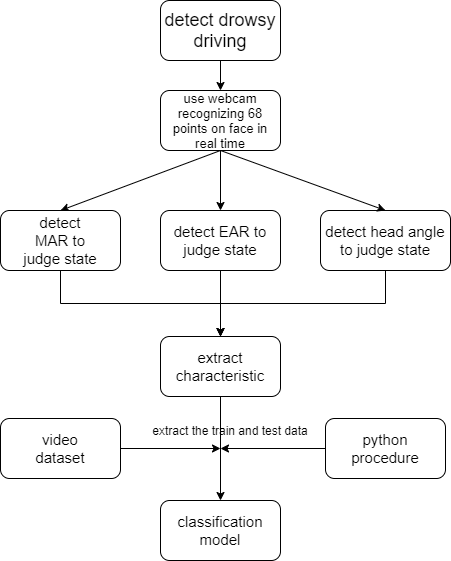

The diagram above was exported from draw.io. Its source (the exported page's mxGraphModel, read from the mxfile embedded in the PNG):
<mxGraphModel dx="1765" dy="2156" grid="1" gridSize="10" guides="1" tooltips="1" connect="1" arrows="1" fold="1" page="1" pageScale="1" pageWidth="827" pageHeight="1169" math="0" shadow="0">
  <root>
    <mxCell id="0" />
    <mxCell id="1" parent="0" />
    <mxCell id="6S9tArLfyME9fFf9UBNo-1" value="" style="rounded=1;whiteSpace=wrap;html=1;" parent="1" vertex="1">
      <mxGeometry x="260" y="-860" width="120" height="60" as="geometry" />
    </mxCell>
    <mxCell id="6S9tArLfyME9fFf9UBNo-3" value="" style="endArrow=classic;html=1;exitX=0.5;exitY=1;exitDx=0;exitDy=0;entryX=0.5;entryY=0;entryDx=0;entryDy=0;" parent="1" source="6S9tArLfyME9fFf9UBNo-1" target="6S9tArLfyME9fFf9UBNo-4" edge="1">
      <mxGeometry width="50" height="50" relative="1" as="geometry">
        <mxPoint x="290" y="-720" as="sourcePoint" />
        <mxPoint x="320" y="-760" as="targetPoint" />
      </mxGeometry>
    </mxCell>
    <mxCell id="6S9tArLfyME9fFf9UBNo-22" style="edgeStyle=orthogonalEdgeStyle;rounded=0;orthogonalLoop=1;jettySize=auto;html=1;exitX=0.5;exitY=1;exitDx=0;exitDy=0;entryX=0.5;entryY=0;entryDx=0;entryDy=0;" parent="1" source="6S9tArLfyME9fFf9UBNo-4" target="6S9tArLfyME9fFf9UBNo-20" edge="1">
      <mxGeometry relative="1" as="geometry" />
    </mxCell>
    <mxCell id="6S9tArLfyME9fFf9UBNo-4" value="" style="rounded=1;whiteSpace=wrap;html=1;" parent="1" vertex="1">
      <mxGeometry x="100" y="-740" width="120" height="60" as="geometry" />
    </mxCell>
    <mxCell id="6S9tArLfyME9fFf9UBNo-5" value="&lt;font style=&quot;font-size: 13px&quot;&gt;use webcam recognizing 68 points on face in real time&lt;/font&gt;" style="text;html=1;strokeColor=none;fillColor=none;align=center;verticalAlign=middle;whiteSpace=wrap;rounded=0;" parent="1" vertex="1">
      <mxGeometry x="260" y="-860" width="120" height="60" as="geometry" />
    </mxCell>
    <mxCell id="6S9tArLfyME9fFf9UBNo-23" style="edgeStyle=orthogonalEdgeStyle;rounded=0;orthogonalLoop=1;jettySize=auto;html=1;exitX=0.5;exitY=1;exitDx=0;exitDy=0;entryX=0.5;entryY=0;entryDx=0;entryDy=0;" parent="1" source="6S9tArLfyME9fFf9UBNo-8" target="6S9tArLfyME9fFf9UBNo-20" edge="1">
      <mxGeometry relative="1" as="geometry">
        <mxPoint x="330" y="-620" as="targetPoint" />
      </mxGeometry>
    </mxCell>
    <mxCell id="6S9tArLfyME9fFf9UBNo-8" value="" style="rounded=1;whiteSpace=wrap;html=1;" parent="1" vertex="1">
      <mxGeometry x="260" y="-740" width="120" height="60" as="geometry" />
    </mxCell>
    <mxCell id="6S9tArLfyME9fFf9UBNo-9" value="" style="rounded=1;whiteSpace=wrap;html=1;" parent="1" vertex="1">
      <mxGeometry x="260" y="-950" width="120" height="60" as="geometry" />
    </mxCell>
    <mxCell id="6S9tArLfyME9fFf9UBNo-10" value="&lt;font style=&quot;font-size: 18px&quot;&gt;detect drowsy driving&lt;/font&gt;" style="text;html=1;strokeColor=none;fillColor=none;align=center;verticalAlign=middle;whiteSpace=wrap;rounded=0;" parent="1" vertex="1">
      <mxGeometry x="260" y="-930" width="120" height="20" as="geometry" />
    </mxCell>
    <mxCell id="6S9tArLfyME9fFf9UBNo-12" value="" style="endArrow=classic;html=1;exitX=0.5;exitY=1;exitDx=0;exitDy=0;entryX=0.5;entryY=0;entryDx=0;entryDy=0;" parent="1" source="6S9tArLfyME9fFf9UBNo-9" target="6S9tArLfyME9fFf9UBNo-1" edge="1">
      <mxGeometry width="50" height="50" relative="1" as="geometry">
        <mxPoint x="290" y="-880" as="sourcePoint" />
        <mxPoint x="340" y="-930" as="targetPoint" />
      </mxGeometry>
    </mxCell>
    <mxCell id="6S9tArLfyME9fFf9UBNo-14" value="" style="endArrow=classic;html=1;exitX=0.5;exitY=1;exitDx=0;exitDy=0;entryX=0.5;entryY=0;entryDx=0;entryDy=0;" parent="1" source="6S9tArLfyME9fFf9UBNo-5" target="6S9tArLfyME9fFf9UBNo-8" edge="1">
      <mxGeometry width="50" height="50" relative="1" as="geometry">
        <mxPoint x="300" y="-760" as="sourcePoint" />
        <mxPoint x="350" y="-810" as="targetPoint" />
      </mxGeometry>
    </mxCell>
    <mxCell id="6S9tArLfyME9fFf9UBNo-24" style="edgeStyle=orthogonalEdgeStyle;rounded=0;orthogonalLoop=1;jettySize=auto;html=1;exitX=0.5;exitY=1;exitDx=0;exitDy=0;entryX=0.5;entryY=0;entryDx=0;entryDy=0;" parent="1" source="6S9tArLfyME9fFf9UBNo-15" target="6S9tArLfyME9fFf9UBNo-20" edge="1">
      <mxGeometry relative="1" as="geometry" />
    </mxCell>
    <mxCell id="6S9tArLfyME9fFf9UBNo-15" value="&lt;font style=&quot;font-size: 15px&quot;&gt;detect head angle to judge state&lt;/font&gt;" style="rounded=1;whiteSpace=wrap;html=1;" parent="1" vertex="1">
      <mxGeometry x="420" y="-740" width="130" height="60" as="geometry" />
    </mxCell>
    <mxCell id="6S9tArLfyME9fFf9UBNo-17" value="" style="endArrow=classic;html=1;exitX=0.5;exitY=1;exitDx=0;exitDy=0;entryX=0.5;entryY=0;entryDx=0;entryDy=0;" parent="1" source="6S9tArLfyME9fFf9UBNo-5" target="6S9tArLfyME9fFf9UBNo-15" edge="1">
      <mxGeometry width="50" height="50" relative="1" as="geometry">
        <mxPoint x="300" y="-760" as="sourcePoint" />
        <mxPoint x="350" y="-810" as="targetPoint" />
      </mxGeometry>
    </mxCell>
    <mxCell id="6S9tArLfyME9fFf9UBNo-18" value="&lt;font style=&quot;font-size: 15px&quot;&gt;detect MAR to judge state&lt;/font&gt;" style="text;html=1;strokeColor=none;fillColor=none;align=center;verticalAlign=middle;whiteSpace=wrap;rounded=0;" parent="1" vertex="1">
      <mxGeometry x="120" y="-720" width="80" height="20" as="geometry" />
    </mxCell>
    <mxCell id="6S9tArLfyME9fFf9UBNo-19" value="&lt;font style=&quot;font-size: 15px&quot;&gt;detect EAR to judge state&lt;/font&gt;" style="text;html=1;strokeColor=none;fillColor=none;align=center;verticalAlign=middle;whiteSpace=wrap;rounded=0;" parent="1" vertex="1">
      <mxGeometry x="270" y="-720" width="100" height="20" as="geometry" />
    </mxCell>
    <mxCell id="6S9tArLfyME9fFf9UBNo-20" value="&lt;font style=&quot;font-size: 15px&quot;&gt;extract characteristic&lt;/font&gt;" style="rounded=1;whiteSpace=wrap;html=1;" parent="1" vertex="1">
      <mxGeometry x="260" y="-614" width="120" height="60" as="geometry" />
    </mxCell>
    <mxCell id="6S9tArLfyME9fFf9UBNo-25" value="" style="endArrow=classic;html=1;exitX=0.5;exitY=1;exitDx=0;exitDy=0;entryX=0.5;entryY=0;entryDx=0;entryDy=0;" parent="1" source="6S9tArLfyME9fFf9UBNo-20" target="6S9tArLfyME9fFf9UBNo-26" edge="1">
      <mxGeometry width="50" height="50" relative="1" as="geometry">
        <mxPoint x="130" y="-510" as="sourcePoint" />
        <mxPoint x="250" y="-510" as="targetPoint" />
        <Array as="points" />
      </mxGeometry>
    </mxCell>
    <mxCell id="6S9tArLfyME9fFf9UBNo-26" value="" style="rounded=1;whiteSpace=wrap;html=1;" parent="1" vertex="1">
      <mxGeometry x="260" y="-450" width="120" height="60" as="geometry" />
    </mxCell>
    <mxCell id="6S9tArLfyME9fFf9UBNo-27" value="" style="endArrow=classic;html=1;exitX=1;exitY=0.5;exitDx=0;exitDy=0;" parent="1" source="6S9tArLfyME9fFf9UBNo-28" edge="1">
      <mxGeometry width="50" height="50" relative="1" as="geometry">
        <mxPoint x="190" y="-502" as="sourcePoint" />
        <mxPoint x="320" y="-502" as="targetPoint" />
      </mxGeometry>
    </mxCell>
    <mxCell id="6S9tArLfyME9fFf9UBNo-28" value="" style="rounded=1;whiteSpace=wrap;html=1;" parent="1" vertex="1">
      <mxGeometry x="100" y="-532" width="120" height="60" as="geometry" />
    </mxCell>
    <mxCell id="6S9tArLfyME9fFf9UBNo-30" value="&lt;font style=&quot;font-size: 15px&quot;&gt;video dataset&lt;/font&gt;" style="text;html=1;strokeColor=none;fillColor=none;align=center;verticalAlign=middle;whiteSpace=wrap;rounded=0;" parent="1" vertex="1">
      <mxGeometry x="140" y="-512" width="40" height="20" as="geometry" />
    </mxCell>
    <mxCell id="6S9tArLfyME9fFf9UBNo-32" value="" style="endArrow=classic;html=1;exitX=0.042;exitY=0.5;exitDx=0;exitDy=0;exitPerimeter=0;" parent="1" source="6S9tArLfyME9fFf9UBNo-33" edge="1">
      <mxGeometry width="50" height="50" relative="1" as="geometry">
        <mxPoint x="420" y="-502" as="sourcePoint" />
        <mxPoint x="320" y="-502" as="targetPoint" />
      </mxGeometry>
    </mxCell>
    <mxCell id="6S9tArLfyME9fFf9UBNo-33" value="" style="rounded=1;whiteSpace=wrap;html=1;" parent="1" vertex="1">
      <mxGeometry x="425" y="-532" width="120" height="60" as="geometry" />
    </mxCell>
    <mxCell id="6S9tArLfyME9fFf9UBNo-34" value="&lt;font style=&quot;font-size: 15px&quot;&gt;python procedure&lt;/font&gt;" style="text;html=1;strokeColor=none;fillColor=none;align=center;verticalAlign=middle;whiteSpace=wrap;rounded=0;" parent="1" vertex="1">
      <mxGeometry x="465" y="-512" width="40" height="20" as="geometry" />
    </mxCell>
    <mxCell id="6S9tArLfyME9fFf9UBNo-35" value="extract the train and test data" style="text;html=1;strokeColor=none;fillColor=none;align=center;verticalAlign=middle;whiteSpace=wrap;rounded=0;" parent="1" vertex="1">
      <mxGeometry x="250" y="-530" width="160" height="20" as="geometry" />
    </mxCell>
    <mxCell id="6S9tArLfyME9fFf9UBNo-36" value="&lt;font style=&quot;font-size: 15px&quot;&gt;classification model&lt;/font&gt;" style="text;html=1;strokeColor=none;fillColor=none;align=center;verticalAlign=middle;whiteSpace=wrap;rounded=0;" parent="1" vertex="1">
      <mxGeometry x="300" y="-430" width="40" height="20" as="geometry" />
    </mxCell>
  </root>
</mxGraphModel>